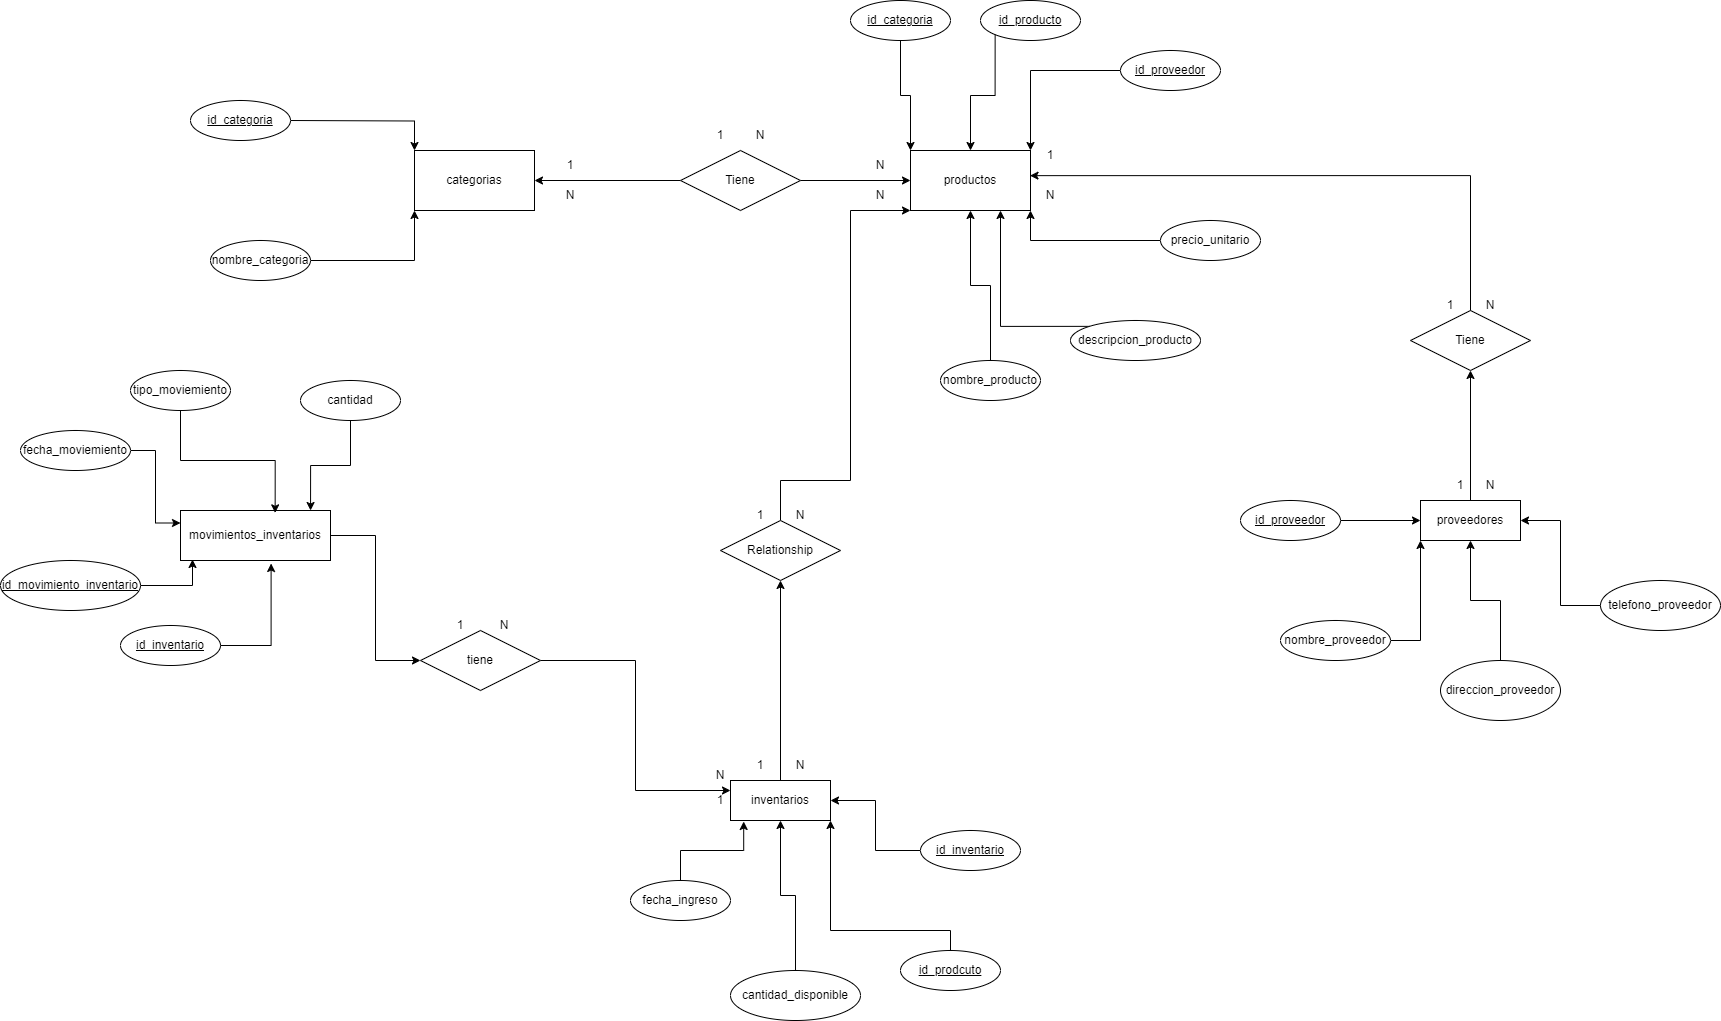

The diagram above was exported from draw.io. Its source (the exported page's mxGraphModel, read from the mxfile embedded in the PNG):
<mxGraphModel dx="1707" dy="1637" grid="1" gridSize="10" guides="1" tooltips="1" connect="1" arrows="1" fold="1" page="1" pageScale="1" pageWidth="827" pageHeight="1169" math="0" shadow="0">
  <root>
    <mxCell id="0" />
    <mxCell id="1" parent="0" />
    <mxCell id="__nfFCboKNat97Rth7Ji-1" value="categorias" style="rounded=0;whiteSpace=wrap;html=1;" parent="1" vertex="1">
      <mxGeometry x="294" y="110" width="120" height="60" as="geometry" />
    </mxCell>
    <mxCell id="__nfFCboKNat97Rth7Ji-6" style="edgeStyle=orthogonalEdgeStyle;rounded=0;orthogonalLoop=1;jettySize=auto;html=1;exitX=1;exitY=0.5;exitDx=0;exitDy=0;entryX=0;entryY=0;entryDx=0;entryDy=0;" parent="1" target="__nfFCboKNat97Rth7Ji-1" edge="1">
      <mxGeometry relative="1" as="geometry">
        <mxPoint x="170" y="80" as="sourcePoint" />
      </mxGeometry>
    </mxCell>
    <mxCell id="__nfFCboKNat97Rth7Ji-5" style="edgeStyle=orthogonalEdgeStyle;rounded=0;orthogonalLoop=1;jettySize=auto;html=1;entryX=0;entryY=1;entryDx=0;entryDy=0;" parent="1" source="__nfFCboKNat97Rth7Ji-4" target="__nfFCboKNat97Rth7Ji-1" edge="1">
      <mxGeometry relative="1" as="geometry" />
    </mxCell>
    <mxCell id="__nfFCboKNat97Rth7Ji-4" value="nombre_categoria" style="ellipse;whiteSpace=wrap;html=1;align=center;" parent="1" vertex="1">
      <mxGeometry x="90" y="200" width="100" height="40" as="geometry" />
    </mxCell>
    <mxCell id="__nfFCboKNat97Rth7Ji-7" value="id_categoria" style="ellipse;whiteSpace=wrap;html=1;align=center;fontStyle=4;" parent="1" vertex="1">
      <mxGeometry x="70" y="60" width="100" height="40" as="geometry" />
    </mxCell>
    <mxCell id="__nfFCboKNat97Rth7Ji-9" style="edgeStyle=orthogonalEdgeStyle;rounded=0;orthogonalLoop=1;jettySize=auto;html=1;entryX=1;entryY=0.5;entryDx=0;entryDy=0;" parent="1" source="__nfFCboKNat97Rth7Ji-8" target="__nfFCboKNat97Rth7Ji-1" edge="1">
      <mxGeometry relative="1" as="geometry" />
    </mxCell>
    <mxCell id="__nfFCboKNat97Rth7Ji-15" style="edgeStyle=orthogonalEdgeStyle;rounded=0;orthogonalLoop=1;jettySize=auto;html=1;entryX=0;entryY=0.5;entryDx=0;entryDy=0;" parent="1" source="__nfFCboKNat97Rth7Ji-8" target="__nfFCboKNat97Rth7Ji-14" edge="1">
      <mxGeometry relative="1" as="geometry" />
    </mxCell>
    <mxCell id="__nfFCboKNat97Rth7Ji-8" value="Tiene" style="shape=rhombus;perimeter=rhombusPerimeter;whiteSpace=wrap;html=1;align=center;" parent="1" vertex="1">
      <mxGeometry x="560" y="110" width="120" height="60" as="geometry" />
    </mxCell>
    <mxCell id="__nfFCboKNat97Rth7Ji-10" value="1" style="text;html=1;strokeColor=none;fillColor=none;align=center;verticalAlign=middle;whiteSpace=wrap;rounded=0;" parent="1" vertex="1">
      <mxGeometry x="420" y="110" width="60" height="30" as="geometry" />
    </mxCell>
    <mxCell id="__nfFCboKNat97Rth7Ji-11" value="N" style="text;html=1;strokeColor=none;fillColor=none;align=center;verticalAlign=middle;whiteSpace=wrap;rounded=0;" parent="1" vertex="1">
      <mxGeometry x="420" y="140" width="60" height="30" as="geometry" />
    </mxCell>
    <mxCell id="__nfFCboKNat97Rth7Ji-12" value="1" style="text;html=1;strokeColor=none;fillColor=none;align=center;verticalAlign=middle;whiteSpace=wrap;rounded=0;" parent="1" vertex="1">
      <mxGeometry x="570" y="80" width="60" height="30" as="geometry" />
    </mxCell>
    <mxCell id="__nfFCboKNat97Rth7Ji-13" value="N" style="text;html=1;strokeColor=none;fillColor=none;align=center;verticalAlign=middle;whiteSpace=wrap;rounded=0;" parent="1" vertex="1">
      <mxGeometry x="610" y="80" width="60" height="30" as="geometry" />
    </mxCell>
    <mxCell id="__nfFCboKNat97Rth7Ji-14" value="productos" style="rounded=0;whiteSpace=wrap;html=1;" parent="1" vertex="1">
      <mxGeometry x="790" y="110" width="120" height="60" as="geometry" />
    </mxCell>
    <mxCell id="__nfFCboKNat97Rth7Ji-16" value="N" style="text;html=1;strokeColor=none;fillColor=none;align=center;verticalAlign=middle;whiteSpace=wrap;rounded=0;" parent="1" vertex="1">
      <mxGeometry x="730" y="140" width="60" height="30" as="geometry" />
    </mxCell>
    <mxCell id="__nfFCboKNat97Rth7Ji-17" value="N" style="text;html=1;strokeColor=none;fillColor=none;align=center;verticalAlign=middle;whiteSpace=wrap;rounded=0;" parent="1" vertex="1">
      <mxGeometry x="730" y="110" width="60" height="30" as="geometry" />
    </mxCell>
    <mxCell id="__nfFCboKNat97Rth7Ji-24" style="edgeStyle=orthogonalEdgeStyle;rounded=0;orthogonalLoop=1;jettySize=auto;html=1;exitX=0.5;exitY=1;exitDx=0;exitDy=0;entryX=0;entryY=0;entryDx=0;entryDy=0;" parent="1" source="__nfFCboKNat97Rth7Ji-18" target="__nfFCboKNat97Rth7Ji-14" edge="1">
      <mxGeometry relative="1" as="geometry" />
    </mxCell>
    <mxCell id="__nfFCboKNat97Rth7Ji-18" value="id_categoria" style="ellipse;whiteSpace=wrap;html=1;align=center;fontStyle=4;" parent="1" vertex="1">
      <mxGeometry x="730" y="-40" width="100" height="40" as="geometry" />
    </mxCell>
    <mxCell id="__nfFCboKNat97Rth7Ji-19" value="id_producto" style="ellipse;whiteSpace=wrap;html=1;align=center;fontStyle=4;" parent="1" vertex="1">
      <mxGeometry x="860" y="-40" width="100" height="40" as="geometry" />
    </mxCell>
    <mxCell id="__nfFCboKNat97Rth7Ji-26" style="edgeStyle=orthogonalEdgeStyle;rounded=0;orthogonalLoop=1;jettySize=auto;html=1;exitX=0;exitY=0.5;exitDx=0;exitDy=0;entryX=1;entryY=0;entryDx=0;entryDy=0;" parent="1" source="__nfFCboKNat97Rth7Ji-20" target="__nfFCboKNat97Rth7Ji-14" edge="1">
      <mxGeometry relative="1" as="geometry" />
    </mxCell>
    <mxCell id="__nfFCboKNat97Rth7Ji-20" value="id_proveedor" style="ellipse;whiteSpace=wrap;html=1;align=center;fontStyle=4;" parent="1" vertex="1">
      <mxGeometry x="1000" y="10" width="100" height="40" as="geometry" />
    </mxCell>
    <mxCell id="__nfFCboKNat97Rth7Ji-27" style="edgeStyle=orthogonalEdgeStyle;rounded=0;orthogonalLoop=1;jettySize=auto;html=1;exitX=0;exitY=0.5;exitDx=0;exitDy=0;entryX=1;entryY=1;entryDx=0;entryDy=0;" parent="1" source="__nfFCboKNat97Rth7Ji-21" target="__nfFCboKNat97Rth7Ji-14" edge="1">
      <mxGeometry relative="1" as="geometry" />
    </mxCell>
    <mxCell id="__nfFCboKNat97Rth7Ji-21" value="precio_unitario" style="ellipse;whiteSpace=wrap;html=1;align=center;" parent="1" vertex="1">
      <mxGeometry x="1040" y="180" width="100" height="40" as="geometry" />
    </mxCell>
    <mxCell id="__nfFCboKNat97Rth7Ji-28" style="edgeStyle=orthogonalEdgeStyle;rounded=0;orthogonalLoop=1;jettySize=auto;html=1;exitX=0;exitY=0;exitDx=0;exitDy=0;entryX=0.75;entryY=1;entryDx=0;entryDy=0;" parent="1" source="__nfFCboKNat97Rth7Ji-22" target="__nfFCboKNat97Rth7Ji-14" edge="1">
      <mxGeometry relative="1" as="geometry" />
    </mxCell>
    <mxCell id="__nfFCboKNat97Rth7Ji-22" value="descripcion_producto" style="ellipse;whiteSpace=wrap;html=1;align=center;" parent="1" vertex="1">
      <mxGeometry x="950" y="280" width="130" height="40" as="geometry" />
    </mxCell>
    <mxCell id="__nfFCboKNat97Rth7Ji-25" style="edgeStyle=orthogonalEdgeStyle;rounded=0;orthogonalLoop=1;jettySize=auto;html=1;exitX=0;exitY=1;exitDx=0;exitDy=0;entryX=0.5;entryY=0;entryDx=0;entryDy=0;" parent="1" source="__nfFCboKNat97Rth7Ji-19" target="__nfFCboKNat97Rth7Ji-14" edge="1">
      <mxGeometry relative="1" as="geometry" />
    </mxCell>
    <mxCell id="__nfFCboKNat97Rth7Ji-50" style="edgeStyle=orthogonalEdgeStyle;rounded=0;orthogonalLoop=1;jettySize=auto;html=1;exitX=0.5;exitY=0;exitDx=0;exitDy=0;entryX=0.5;entryY=1;entryDx=0;entryDy=0;" parent="1" source="__nfFCboKNat97Rth7Ji-30" target="__nfFCboKNat97Rth7Ji-14" edge="1">
      <mxGeometry relative="1" as="geometry" />
    </mxCell>
    <mxCell id="__nfFCboKNat97Rth7Ji-30" value="nombre_producto" style="ellipse;whiteSpace=wrap;html=1;align=center;" parent="1" vertex="1">
      <mxGeometry x="820" y="320" width="100" height="40" as="geometry" />
    </mxCell>
    <mxCell id="__nfFCboKNat97Rth7Ji-32" value="Tiene" style="shape=rhombus;perimeter=rhombusPerimeter;whiteSpace=wrap;html=1;align=center;" parent="1" vertex="1">
      <mxGeometry x="1290" y="270" width="120" height="60" as="geometry" />
    </mxCell>
    <mxCell id="__nfFCboKNat97Rth7Ji-33" style="edgeStyle=orthogonalEdgeStyle;rounded=0;orthogonalLoop=1;jettySize=auto;html=1;entryX=0.996;entryY=0.419;entryDx=0;entryDy=0;entryPerimeter=0;" parent="1" source="__nfFCboKNat97Rth7Ji-32" target="__nfFCboKNat97Rth7Ji-14" edge="1">
      <mxGeometry relative="1" as="geometry">
        <Array as="points">
          <mxPoint x="1350" y="135" />
        </Array>
      </mxGeometry>
    </mxCell>
    <mxCell id="__nfFCboKNat97Rth7Ji-34" value="1" style="text;html=1;strokeColor=none;fillColor=none;align=center;verticalAlign=middle;whiteSpace=wrap;rounded=0;" parent="1" vertex="1">
      <mxGeometry x="900" y="100" width="60" height="30" as="geometry" />
    </mxCell>
    <mxCell id="__nfFCboKNat97Rth7Ji-35" value="N" style="text;html=1;strokeColor=none;fillColor=none;align=center;verticalAlign=middle;whiteSpace=wrap;rounded=0;" parent="1" vertex="1">
      <mxGeometry x="900" y="135" width="60" height="40" as="geometry" />
    </mxCell>
    <mxCell id="__nfFCboKNat97Rth7Ji-36" value="1" style="text;html=1;strokeColor=none;fillColor=none;align=center;verticalAlign=middle;whiteSpace=wrap;rounded=0;" parent="1" vertex="1">
      <mxGeometry x="1300" y="250" width="60" height="30" as="geometry" />
    </mxCell>
    <mxCell id="__nfFCboKNat97Rth7Ji-37" value="N" style="text;html=1;strokeColor=none;fillColor=none;align=center;verticalAlign=middle;whiteSpace=wrap;rounded=0;" parent="1" vertex="1">
      <mxGeometry x="1340" y="250" width="60" height="30" as="geometry" />
    </mxCell>
    <mxCell id="__nfFCboKNat97Rth7Ji-39" style="edgeStyle=orthogonalEdgeStyle;rounded=0;orthogonalLoop=1;jettySize=auto;html=1;entryX=0.5;entryY=1;entryDx=0;entryDy=0;" parent="1" source="__nfFCboKNat97Rth7Ji-38" target="__nfFCboKNat97Rth7Ji-32" edge="1">
      <mxGeometry relative="1" as="geometry" />
    </mxCell>
    <mxCell id="__nfFCboKNat97Rth7Ji-38" value="proveedores" style="whiteSpace=wrap;html=1;align=center;" parent="1" vertex="1">
      <mxGeometry x="1300" y="460" width="100" height="40" as="geometry" />
    </mxCell>
    <mxCell id="__nfFCboKNat97Rth7Ji-40" value="1" style="text;html=1;strokeColor=none;fillColor=none;align=center;verticalAlign=middle;whiteSpace=wrap;rounded=0;" parent="1" vertex="1">
      <mxGeometry x="1310" y="430" width="60" height="30" as="geometry" />
    </mxCell>
    <mxCell id="__nfFCboKNat97Rth7Ji-41" value="N" style="text;html=1;strokeColor=none;fillColor=none;align=center;verticalAlign=middle;whiteSpace=wrap;rounded=0;" parent="1" vertex="1">
      <mxGeometry x="1340" y="430" width="60" height="30" as="geometry" />
    </mxCell>
    <mxCell id="__nfFCboKNat97Rth7Ji-46" style="edgeStyle=orthogonalEdgeStyle;rounded=0;orthogonalLoop=1;jettySize=auto;html=1;" parent="1" source="__nfFCboKNat97Rth7Ji-42" target="__nfFCboKNat97Rth7Ji-38" edge="1">
      <mxGeometry relative="1" as="geometry" />
    </mxCell>
    <mxCell id="__nfFCboKNat97Rth7Ji-42" value="id_proveedor" style="ellipse;whiteSpace=wrap;html=1;align=center;fontStyle=4;" parent="1" vertex="1">
      <mxGeometry x="1120" y="460" width="100" height="40" as="geometry" />
    </mxCell>
    <mxCell id="__nfFCboKNat97Rth7Ji-47" style="edgeStyle=orthogonalEdgeStyle;rounded=0;orthogonalLoop=1;jettySize=auto;html=1;entryX=0;entryY=1;entryDx=0;entryDy=0;" parent="1" source="__nfFCboKNat97Rth7Ji-43" target="__nfFCboKNat97Rth7Ji-38" edge="1">
      <mxGeometry relative="1" as="geometry" />
    </mxCell>
    <mxCell id="__nfFCboKNat97Rth7Ji-43" value="nombre_proveedor" style="ellipse;whiteSpace=wrap;html=1;align=center;" parent="1" vertex="1">
      <mxGeometry x="1160" y="580" width="110" height="40" as="geometry" />
    </mxCell>
    <mxCell id="__nfFCboKNat97Rth7Ji-48" style="edgeStyle=orthogonalEdgeStyle;rounded=0;orthogonalLoop=1;jettySize=auto;html=1;entryX=0.5;entryY=1;entryDx=0;entryDy=0;" parent="1" source="__nfFCboKNat97Rth7Ji-44" target="__nfFCboKNat97Rth7Ji-38" edge="1">
      <mxGeometry relative="1" as="geometry" />
    </mxCell>
    <mxCell id="__nfFCboKNat97Rth7Ji-44" value="direccion_proveedor" style="ellipse;whiteSpace=wrap;html=1;align=center;" parent="1" vertex="1">
      <mxGeometry x="1320" y="620" width="120" height="60" as="geometry" />
    </mxCell>
    <mxCell id="__nfFCboKNat97Rth7Ji-49" style="edgeStyle=orthogonalEdgeStyle;rounded=0;orthogonalLoop=1;jettySize=auto;html=1;entryX=1;entryY=0.5;entryDx=0;entryDy=0;" parent="1" source="__nfFCboKNat97Rth7Ji-45" target="__nfFCboKNat97Rth7Ji-38" edge="1">
      <mxGeometry relative="1" as="geometry" />
    </mxCell>
    <mxCell id="__nfFCboKNat97Rth7Ji-45" value="telefono_proveedor" style="ellipse;whiteSpace=wrap;html=1;align=center;" parent="1" vertex="1">
      <mxGeometry x="1480" y="540" width="120" height="50" as="geometry" />
    </mxCell>
    <mxCell id="__nfFCboKNat97Rth7Ji-52" style="edgeStyle=orthogonalEdgeStyle;rounded=0;orthogonalLoop=1;jettySize=auto;html=1;entryX=1;entryY=1;entryDx=0;entryDy=0;" parent="1" source="__nfFCboKNat97Rth7Ji-51" target="__nfFCboKNat97Rth7Ji-16" edge="1">
      <mxGeometry relative="1" as="geometry">
        <Array as="points">
          <mxPoint x="660" y="440" />
          <mxPoint x="730" y="440" />
          <mxPoint x="730" y="170" />
        </Array>
      </mxGeometry>
    </mxCell>
    <mxCell id="__nfFCboKNat97Rth7Ji-51" value="Relationship" style="shape=rhombus;perimeter=rhombusPerimeter;whiteSpace=wrap;html=1;align=center;" parent="1" vertex="1">
      <mxGeometry x="600" y="480" width="120" height="60" as="geometry" />
    </mxCell>
    <mxCell id="__nfFCboKNat97Rth7Ji-53" value="N" style="text;html=1;strokeColor=none;fillColor=none;align=center;verticalAlign=middle;whiteSpace=wrap;rounded=0;" parent="1" vertex="1">
      <mxGeometry x="650" y="460" width="60" height="30" as="geometry" />
    </mxCell>
    <mxCell id="__nfFCboKNat97Rth7Ji-54" value="1" style="text;html=1;strokeColor=none;fillColor=none;align=center;verticalAlign=middle;whiteSpace=wrap;rounded=0;" parent="1" vertex="1">
      <mxGeometry x="610" y="460" width="60" height="30" as="geometry" />
    </mxCell>
    <mxCell id="__nfFCboKNat97Rth7Ji-56" style="edgeStyle=orthogonalEdgeStyle;rounded=0;orthogonalLoop=1;jettySize=auto;html=1;entryX=0.5;entryY=1;entryDx=0;entryDy=0;" parent="1" source="__nfFCboKNat97Rth7Ji-55" target="__nfFCboKNat97Rth7Ji-51" edge="1">
      <mxGeometry relative="1" as="geometry" />
    </mxCell>
    <mxCell id="__nfFCboKNat97Rth7Ji-55" value="inventarios" style="whiteSpace=wrap;html=1;align=center;" parent="1" vertex="1">
      <mxGeometry x="610" y="740" width="100" height="40" as="geometry" />
    </mxCell>
    <mxCell id="__nfFCboKNat97Rth7Ji-57" value="1" style="text;html=1;strokeColor=none;fillColor=none;align=center;verticalAlign=middle;whiteSpace=wrap;rounded=0;" parent="1" vertex="1">
      <mxGeometry x="610" y="710" width="60" height="30" as="geometry" />
    </mxCell>
    <mxCell id="__nfFCboKNat97Rth7Ji-58" value="N" style="text;html=1;strokeColor=none;fillColor=none;align=center;verticalAlign=middle;whiteSpace=wrap;rounded=0;" parent="1" vertex="1">
      <mxGeometry x="650" y="710" width="60" height="30" as="geometry" />
    </mxCell>
    <mxCell id="__nfFCboKNat97Rth7Ji-66" style="edgeStyle=orthogonalEdgeStyle;rounded=0;orthogonalLoop=1;jettySize=auto;html=1;entryX=1;entryY=0.5;entryDx=0;entryDy=0;" parent="1" source="__nfFCboKNat97Rth7Ji-59" target="__nfFCboKNat97Rth7Ji-55" edge="1">
      <mxGeometry relative="1" as="geometry" />
    </mxCell>
    <mxCell id="__nfFCboKNat97Rth7Ji-59" value="id_inventario" style="ellipse;whiteSpace=wrap;html=1;align=center;fontStyle=4;" parent="1" vertex="1">
      <mxGeometry x="800" y="790" width="100" height="40" as="geometry" />
    </mxCell>
    <mxCell id="__nfFCboKNat97Rth7Ji-65" style="edgeStyle=orthogonalEdgeStyle;rounded=0;orthogonalLoop=1;jettySize=auto;html=1;entryX=1;entryY=1;entryDx=0;entryDy=0;" parent="1" source="__nfFCboKNat97Rth7Ji-60" target="__nfFCboKNat97Rth7Ji-55" edge="1">
      <mxGeometry relative="1" as="geometry">
        <Array as="points">
          <mxPoint x="830" y="890" />
          <mxPoint x="710" y="890" />
        </Array>
      </mxGeometry>
    </mxCell>
    <mxCell id="__nfFCboKNat97Rth7Ji-60" value="id_prodcuto" style="ellipse;whiteSpace=wrap;html=1;align=center;fontStyle=4;" parent="1" vertex="1">
      <mxGeometry x="780" y="910" width="100" height="40" as="geometry" />
    </mxCell>
    <mxCell id="__nfFCboKNat97Rth7Ji-64" style="edgeStyle=orthogonalEdgeStyle;rounded=0;orthogonalLoop=1;jettySize=auto;html=1;entryX=0.5;entryY=1;entryDx=0;entryDy=0;" parent="1" source="__nfFCboKNat97Rth7Ji-61" target="__nfFCboKNat97Rth7Ji-55" edge="1">
      <mxGeometry relative="1" as="geometry" />
    </mxCell>
    <mxCell id="__nfFCboKNat97Rth7Ji-61" value="cantidad_disponible" style="ellipse;whiteSpace=wrap;html=1;align=center;" parent="1" vertex="1">
      <mxGeometry x="610" y="930" width="130" height="50" as="geometry" />
    </mxCell>
    <mxCell id="__nfFCboKNat97Rth7Ji-63" style="edgeStyle=orthogonalEdgeStyle;rounded=0;orthogonalLoop=1;jettySize=auto;html=1;entryX=0.132;entryY=1.025;entryDx=0;entryDy=0;entryPerimeter=0;" parent="1" source="__nfFCboKNat97Rth7Ji-62" target="__nfFCboKNat97Rth7Ji-55" edge="1">
      <mxGeometry relative="1" as="geometry" />
    </mxCell>
    <mxCell id="__nfFCboKNat97Rth7Ji-62" value="fecha_ingreso" style="ellipse;whiteSpace=wrap;html=1;align=center;" parent="1" vertex="1">
      <mxGeometry x="510" y="840" width="100" height="40" as="geometry" />
    </mxCell>
    <mxCell id="__nfFCboKNat97Rth7Ji-68" style="edgeStyle=orthogonalEdgeStyle;rounded=0;orthogonalLoop=1;jettySize=auto;html=1;entryX=0;entryY=0.25;entryDx=0;entryDy=0;" parent="1" source="__nfFCboKNat97Rth7Ji-67" target="__nfFCboKNat97Rth7Ji-55" edge="1">
      <mxGeometry relative="1" as="geometry" />
    </mxCell>
    <mxCell id="__nfFCboKNat97Rth7Ji-67" value="tiene" style="shape=rhombus;perimeter=rhombusPerimeter;whiteSpace=wrap;html=1;align=center;" parent="1" vertex="1">
      <mxGeometry x="300" y="590" width="120" height="60" as="geometry" />
    </mxCell>
    <mxCell id="__nfFCboKNat97Rth7Ji-69" value="1" style="text;html=1;strokeColor=none;fillColor=none;align=center;verticalAlign=middle;whiteSpace=wrap;rounded=0;" parent="1" vertex="1">
      <mxGeometry x="570" y="745" width="60" height="30" as="geometry" />
    </mxCell>
    <mxCell id="__nfFCboKNat97Rth7Ji-70" value="N" style="text;html=1;strokeColor=none;fillColor=none;align=center;verticalAlign=middle;whiteSpace=wrap;rounded=0;" parent="1" vertex="1">
      <mxGeometry x="570" y="720" width="60" height="30" as="geometry" />
    </mxCell>
    <mxCell id="__nfFCboKNat97Rth7Ji-71" value="1" style="text;html=1;strokeColor=none;fillColor=none;align=center;verticalAlign=middle;whiteSpace=wrap;rounded=0;" parent="1" vertex="1">
      <mxGeometry x="310" y="570" width="60" height="30" as="geometry" />
    </mxCell>
    <mxCell id="__nfFCboKNat97Rth7Ji-72" value="N" style="text;html=1;strokeColor=none;fillColor=none;align=center;verticalAlign=middle;whiteSpace=wrap;rounded=0;" parent="1" vertex="1">
      <mxGeometry x="354" y="570" width="60" height="30" as="geometry" />
    </mxCell>
    <mxCell id="__nfFCboKNat97Rth7Ji-74" style="edgeStyle=orthogonalEdgeStyle;rounded=0;orthogonalLoop=1;jettySize=auto;html=1;entryX=0;entryY=0.5;entryDx=0;entryDy=0;" parent="1" source="__nfFCboKNat97Rth7Ji-73" target="__nfFCboKNat97Rth7Ji-67" edge="1">
      <mxGeometry relative="1" as="geometry" />
    </mxCell>
    <mxCell id="__nfFCboKNat97Rth7Ji-73" value="movimientos_inventarios" style="whiteSpace=wrap;html=1;align=center;" parent="1" vertex="1">
      <mxGeometry x="60" y="470" width="150" height="50" as="geometry" />
    </mxCell>
    <mxCell id="__nfFCboKNat97Rth7Ji-75" value="id_inventario" style="ellipse;whiteSpace=wrap;html=1;align=center;fontStyle=4;" parent="1" vertex="1">
      <mxGeometry y="585" width="100" height="40" as="geometry" />
    </mxCell>
    <mxCell id="__nfFCboKNat97Rth7Ji-76" value="id_movimiento_inventario" style="ellipse;whiteSpace=wrap;html=1;align=center;fontStyle=4;" parent="1" vertex="1">
      <mxGeometry x="-120" y="520" width="140" height="50" as="geometry" />
    </mxCell>
    <mxCell id="__nfFCboKNat97Rth7Ji-82" style="edgeStyle=orthogonalEdgeStyle;rounded=0;orthogonalLoop=1;jettySize=auto;html=1;entryX=0;entryY=0.25;entryDx=0;entryDy=0;" parent="1" source="__nfFCboKNat97Rth7Ji-77" target="__nfFCboKNat97Rth7Ji-73" edge="1">
      <mxGeometry relative="1" as="geometry" />
    </mxCell>
    <mxCell id="__nfFCboKNat97Rth7Ji-77" value="fecha_moviemiento" style="ellipse;whiteSpace=wrap;html=1;align=center;" parent="1" vertex="1">
      <mxGeometry x="-100" y="390" width="110" height="40" as="geometry" />
    </mxCell>
    <mxCell id="__nfFCboKNat97Rth7Ji-78" value="tipo_moviemiento" style="ellipse;whiteSpace=wrap;html=1;align=center;" parent="1" vertex="1">
      <mxGeometry x="10" y="330" width="100" height="40" as="geometry" />
    </mxCell>
    <mxCell id="__nfFCboKNat97Rth7Ji-79" value="cantidad" style="ellipse;whiteSpace=wrap;html=1;align=center;" parent="1" vertex="1">
      <mxGeometry x="180" y="340" width="100" height="40" as="geometry" />
    </mxCell>
    <mxCell id="__nfFCboKNat97Rth7Ji-80" style="edgeStyle=orthogonalEdgeStyle;rounded=0;orthogonalLoop=1;jettySize=auto;html=1;entryX=0.867;entryY=0;entryDx=0;entryDy=0;entryPerimeter=0;" parent="1" source="__nfFCboKNat97Rth7Ji-79" target="__nfFCboKNat97Rth7Ji-73" edge="1">
      <mxGeometry relative="1" as="geometry" />
    </mxCell>
    <mxCell id="__nfFCboKNat97Rth7Ji-81" style="edgeStyle=orthogonalEdgeStyle;rounded=0;orthogonalLoop=1;jettySize=auto;html=1;entryX=0.631;entryY=0.047;entryDx=0;entryDy=0;entryPerimeter=0;" parent="1" source="__nfFCboKNat97Rth7Ji-78" target="__nfFCboKNat97Rth7Ji-73" edge="1">
      <mxGeometry relative="1" as="geometry" />
    </mxCell>
    <mxCell id="__nfFCboKNat97Rth7Ji-83" style="edgeStyle=orthogonalEdgeStyle;rounded=0;orthogonalLoop=1;jettySize=auto;html=1;exitX=1;exitY=0.5;exitDx=0;exitDy=0;entryX=0.08;entryY=0.98;entryDx=0;entryDy=0;entryPerimeter=0;" parent="1" source="__nfFCboKNat97Rth7Ji-76" target="__nfFCboKNat97Rth7Ji-73" edge="1">
      <mxGeometry relative="1" as="geometry" />
    </mxCell>
    <mxCell id="__nfFCboKNat97Rth7Ji-84" style="edgeStyle=orthogonalEdgeStyle;rounded=0;orthogonalLoop=1;jettySize=auto;html=1;exitX=1;exitY=0.5;exitDx=0;exitDy=0;entryX=0.604;entryY=1.06;entryDx=0;entryDy=0;entryPerimeter=0;" parent="1" source="__nfFCboKNat97Rth7Ji-75" target="__nfFCboKNat97Rth7Ji-73" edge="1">
      <mxGeometry relative="1" as="geometry" />
    </mxCell>
  </root>
</mxGraphModel>